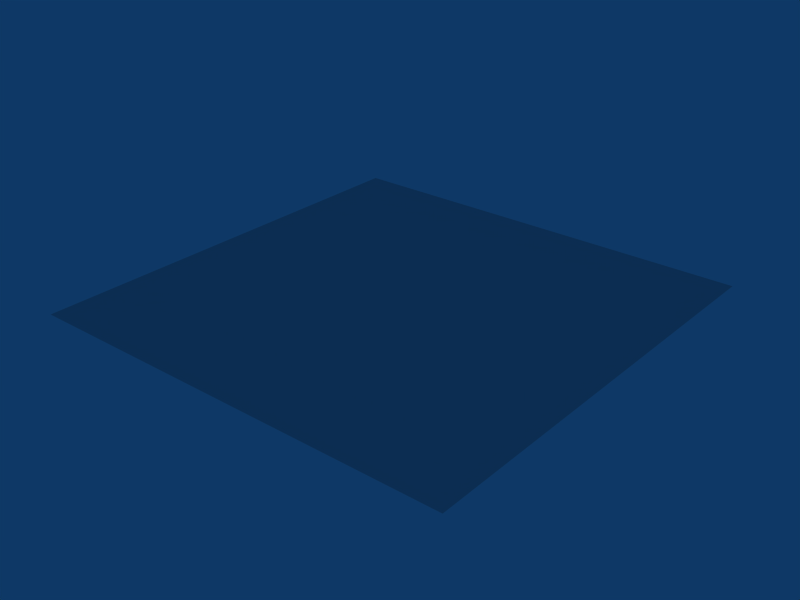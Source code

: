 # Source: h3.blend  (saved by Blender 2.79.0; exported with 4.5.12 LTS)
import bpy
from mathutils import Matrix  # noqa: F401  (used for matrix-valued properties, if any)

bpy.ops.wm.read_factory_settings(use_empty=True)
scene = bpy.context.scene
scene.name = 'Scene'

# ---- collections
col_collection_1 = bpy.data.collections.new('Collection 1'); scene.collection.children.link(col_collection_1)

# ---- materials (node trees are filled in below, after node groups)
mat_material = bpy.data.materials.new('Material')
mat_material.alpha_threshold = 0.0
mat_material.roughness = 0.5

# ---- material node trees

# ---- world
world_world = bpy.data.worlds.new('World'); scene.world = world_world
world_world.color = (0.05656, 0.2208, 0.4)
world_world.use_sun_shadow = False
world_world.sun_shadow_jitter_overblur = 0.0
world_world.cycles.sampling_method = 'NONE'
world_world.cycles.sample_map_resolution = 256

# ---- meshes
me_plane = bpy.data.meshes.new('Plane')
me_plane.from_pydata([(5.85, 5.85, 0.0), (5.85, -5.85, 0.0), (-5.85, -5.85, 0.0), (-5.85, 5.85, 0.0)], [], [(0, 3, 2, 1)])
_uv = me_plane.uv_layers.new(name='UVTex')
_uv.uv.foreach_set('vector', [0.0, 0.0, 1.0, 0.0, 1.0, 1.0, 0.0, 1.0])
me_plane.materials.append(mat_material)
me_plane.use_remesh_preserve_volume = False
me_plane.use_remesh_preserve_attributes = False
me_plane.use_mirror_vertex_groups = False
me_plane.update()

# ---- objects
ob_plane = bpy.data.objects.new('Plane', me_plane)

# ---- transforms, parenting, visibility, modifiers, constraints
ob_plane.location = (0.0, 0.0, 0.0)
ob_plane.lock_rotations_4d = False
ob_plane.empty_display_type = 'ARROWS'
ob_plane.lineart.crease_threshold = 0.0

# ---- collection membership
col_collection_1.objects.link(ob_plane)

# ---- scene / render settings (as saved in the file)
scene.frame_start = 1; scene.frame_end = 250; scene.frame_set(1)
scene.render.engine = 'BLENDER_EEVEE_NEXT'
scene.render.image_settings.file_format = 'JPEG'
scene.render.image_settings.color_mode = 'RGB'
scene.render.image_settings.compression = 90
scene.render.resolution_x = 800
scene.render.resolution_y = 600
scene.render.pixel_aspect_x = 100.0
scene.render.pixel_aspect_y = 100.0
scene.render.fps = 25
scene.render.dither_intensity = 0.0
scene.render.use_compositing = False
scene.render.use_sequencer = False
scene.render.bake_margin = 2
scene.render.bake_bias = 0.0
scene.render.use_stamp_time = False
scene.render.use_stamp_date = False
scene.render.use_stamp_frame = False
scene.render.use_stamp_camera = False
scene.render.use_stamp_scene = False
scene.render.use_stamp_filename = False
scene.render.use_stamp_render_time = False
scene.render.stamp_font_size = 0
scene.cycles.use_denoising = False
scene.cycles.samples = 10
scene.cycles.sampling_pattern = 'TABULATED_SOBOL'
scene.cycles.light_sampling_threshold = 0.0
scene.cycles.use_adaptive_sampling = False
scene.cycles.use_light_tree = False
scene.cycles.blur_glossy = 0.0
scene.cycles.volume_bounces = 1
scene.cycles.pixel_filter_type = 'GAUSSIAN'
scene.cycles.sample_clamp_indirect = 0.0
scene.view_settings.view_transform = 'Raw'
bpy.context.view_layer.update()

# ---- added for rendering (the .blend has no active camera): camera
cam_auto = bpy.data.cameras.new('AutoCamera')
cam_auto.lens = 50.0
cam_auto.sensor_width = 36.0
cam_auto.clip_end = 1000.0
ob_auto_camera = bpy.data.objects.new('AutoCamera', cam_auto)
scene.collection.objects.link(ob_auto_camera)
ob_auto_camera.location = (15.3088, -18.3705, 12.247)
ob_auto_camera.rotation_euler = (1.09748, -7.21219e-08, 0.694738)
scene.camera = ob_auto_camera
bpy.context.view_layer.update()
